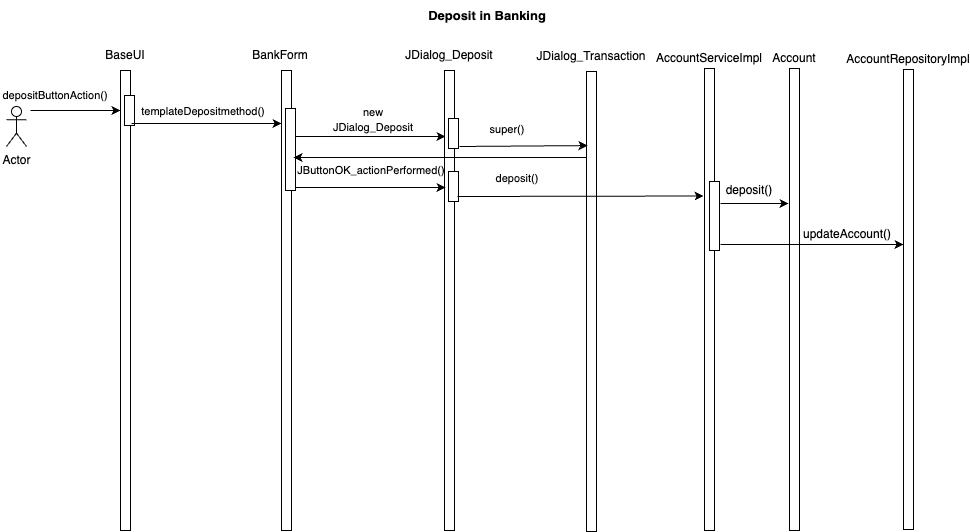

The diagram above was exported from draw.io. Its source (the exported page's mxGraphModel, read from the mxfile embedded in the PNG):
<mxGraphModel dx="984" dy="603" grid="1" gridSize="10" guides="1" tooltips="1" connect="1" arrows="1" fold="1" page="1" pageScale="1" pageWidth="1100" pageHeight="850" math="0" shadow="0">
  <root>
    <mxCell id="0" />
    <mxCell id="1" parent="0" />
    <mxCell id="YQmJ2UoO2jJuizcibtvF-1" value="" style="rounded=0;whiteSpace=wrap;html=1;direction=south;" vertex="1" parent="1">
      <mxGeometry x="130" y="80" width="10" height="460" as="geometry" />
    </mxCell>
    <mxCell id="YQmJ2UoO2jJuizcibtvF-2" value="&lt;font style=&quot;font-size: 11px;&quot;&gt;depositButtonAction()&lt;/font&gt;" style="text;html=1;align=center;verticalAlign=middle;whiteSpace=wrap;rounded=0;" vertex="1" parent="1">
      <mxGeometry x="10" y="90" width="110" height="30" as="geometry" />
    </mxCell>
    <mxCell id="YQmJ2UoO2jJuizcibtvF-3" value="" style="endArrow=classic;html=1;rounded=0;entryX=0.087;entryY=1;entryDx=0;entryDy=0;entryPerimeter=0;" edge="1" parent="1" target="YQmJ2UoO2jJuizcibtvF-1">
      <mxGeometry width="50" height="50" relative="1" as="geometry">
        <mxPoint x="40" y="120" as="sourcePoint" />
        <mxPoint x="120" y="10" as="targetPoint" />
      </mxGeometry>
    </mxCell>
    <mxCell id="YQmJ2UoO2jJuizcibtvF-4" value="Actor" style="shape=umlActor;verticalLabelPosition=bottom;verticalAlign=top;html=1;outlineConnect=0;" vertex="1" parent="1">
      <mxGeometry x="16" y="116" width="20" height="40" as="geometry" />
    </mxCell>
    <mxCell id="YQmJ2UoO2jJuizcibtvF-5" value="BaseUI" style="text;html=1;align=center;verticalAlign=middle;whiteSpace=wrap;rounded=0;" vertex="1" parent="1">
      <mxGeometry x="105" y="50" width="60" height="30" as="geometry" />
    </mxCell>
    <mxCell id="YQmJ2UoO2jJuizcibtvF-6" value="" style="rounded=0;whiteSpace=wrap;html=1;direction=south;" vertex="1" parent="1">
      <mxGeometry x="291" y="80" width="10" height="460" as="geometry" />
    </mxCell>
    <mxCell id="YQmJ2UoO2jJuizcibtvF-7" value="BankForm" style="text;html=1;align=center;verticalAlign=middle;whiteSpace=wrap;rounded=0;" vertex="1" parent="1">
      <mxGeometry x="260" y="50" width="60" height="30" as="geometry" />
    </mxCell>
    <mxCell id="YQmJ2UoO2jJuizcibtvF-9" value="" style="rounded=0;whiteSpace=wrap;html=1;direction=south;" vertex="1" parent="1">
      <mxGeometry x="134" y="105" width="10" height="30" as="geometry" />
    </mxCell>
    <mxCell id="YQmJ2UoO2jJuizcibtvF-11" value="&lt;font style=&quot;font-size: 11px;&quot;&gt;templateDepositmethod()&lt;/font&gt;" style="text;html=1;align=center;verticalAlign=middle;whiteSpace=wrap;rounded=0;" vertex="1" parent="1">
      <mxGeometry x="183" y="116" width="60" height="10" as="geometry" />
    </mxCell>
    <mxCell id="YQmJ2UoO2jJuizcibtvF-15" value="" style="endArrow=classic;html=1;rounded=0;" edge="1" parent="1">
      <mxGeometry width="50" height="50" relative="1" as="geometry">
        <mxPoint x="305" y="146" as="sourcePoint" />
        <mxPoint x="455" y="146" as="targetPoint" />
      </mxGeometry>
    </mxCell>
    <mxCell id="YQmJ2UoO2jJuizcibtvF-16" value="&lt;span style=&quot;font-size: 11px;&quot;&gt;new JDialog_Deposit&lt;/span&gt;" style="text;html=1;align=center;verticalAlign=middle;whiteSpace=wrap;rounded=0;" vertex="1" parent="1">
      <mxGeometry x="353" y="124" width="60" height="10" as="geometry" />
    </mxCell>
    <mxCell id="YQmJ2UoO2jJuizcibtvF-17" value="" style="endArrow=classic;html=1;rounded=0;" edge="1" parent="1">
      <mxGeometry width="50" height="50" relative="1" as="geometry">
        <mxPoint x="141" y="133" as="sourcePoint" />
        <mxPoint x="291" y="133" as="targetPoint" />
      </mxGeometry>
    </mxCell>
    <mxCell id="YQmJ2UoO2jJuizcibtvF-18" value="" style="rounded=0;whiteSpace=wrap;html=1;direction=south;" vertex="1" parent="1">
      <mxGeometry x="454" y="80" width="10" height="460" as="geometry" />
    </mxCell>
    <mxCell id="YQmJ2UoO2jJuizcibtvF-19" value="JDialog_Deposit" style="text;html=1;align=center;verticalAlign=middle;whiteSpace=wrap;rounded=0;" vertex="1" parent="1">
      <mxGeometry x="429" y="50" width="60" height="30" as="geometry" />
    </mxCell>
    <mxCell id="YQmJ2UoO2jJuizcibtvF-20" value="" style="rounded=0;whiteSpace=wrap;html=1;direction=south;" vertex="1" parent="1">
      <mxGeometry x="295" y="118" width="10" height="82" as="geometry" />
    </mxCell>
    <mxCell id="YQmJ2UoO2jJuizcibtvF-21" value="" style="rounded=0;whiteSpace=wrap;html=1;direction=south;" vertex="1" parent="1">
      <mxGeometry x="596" y="81" width="10" height="460" as="geometry" />
    </mxCell>
    <mxCell id="YQmJ2UoO2jJuizcibtvF-22" value="JDialog_Transaction" style="text;html=1;align=center;verticalAlign=middle;whiteSpace=wrap;rounded=0;" vertex="1" parent="1">
      <mxGeometry x="571" y="51" width="60" height="30" as="geometry" />
    </mxCell>
    <mxCell id="YQmJ2UoO2jJuizcibtvF-23" value="" style="rounded=0;whiteSpace=wrap;html=1;direction=south;" vertex="1" parent="1">
      <mxGeometry x="458" y="128" width="10" height="30" as="geometry" />
    </mxCell>
    <mxCell id="YQmJ2UoO2jJuizcibtvF-24" value="" style="endArrow=classic;html=1;rounded=0;entryX=0.161;entryY=0.9;entryDx=0;entryDy=0;entryPerimeter=0;" edge="1" parent="1" target="YQmJ2UoO2jJuizcibtvF-21">
      <mxGeometry width="50" height="50" relative="1" as="geometry">
        <mxPoint x="469" y="156" as="sourcePoint" />
        <mxPoint x="590" y="157" as="targetPoint" />
      </mxGeometry>
    </mxCell>
    <mxCell id="YQmJ2UoO2jJuizcibtvF-25" value="&lt;span style=&quot;font-size: 11px;&quot;&gt;super()&lt;/span&gt;" style="text;html=1;align=center;verticalAlign=middle;whiteSpace=wrap;rounded=0;" vertex="1" parent="1">
      <mxGeometry x="487" y="134" width="60" height="10" as="geometry" />
    </mxCell>
    <mxCell id="YQmJ2UoO2jJuizcibtvF-27" value="" style="endArrow=classic;html=1;rounded=0;entryX=0.189;entryY=-0.2;entryDx=0;entryDy=0;entryPerimeter=0;" edge="1" parent="1" target="YQmJ2UoO2jJuizcibtvF-6">
      <mxGeometry width="50" height="50" relative="1" as="geometry">
        <mxPoint x="596" y="167" as="sourcePoint" />
        <mxPoint x="607" y="165" as="targetPoint" />
      </mxGeometry>
    </mxCell>
    <mxCell id="YQmJ2UoO2jJuizcibtvF-28" value="" style="endArrow=classic;html=1;rounded=0;" edge="1" parent="1">
      <mxGeometry width="50" height="50" relative="1" as="geometry">
        <mxPoint x="305" y="197" as="sourcePoint" />
        <mxPoint x="455" y="197" as="targetPoint" />
      </mxGeometry>
    </mxCell>
    <mxCell id="YQmJ2UoO2jJuizcibtvF-29" value="&lt;span style=&quot;font-size: 11px;&quot;&gt;JButtonOK_actionPerformed()&lt;/span&gt;" style="text;html=1;align=center;verticalAlign=middle;whiteSpace=wrap;rounded=0;" vertex="1" parent="1">
      <mxGeometry x="351" y="175" width="60" height="10" as="geometry" />
    </mxCell>
    <mxCell id="YQmJ2UoO2jJuizcibtvF-30" value="" style="rounded=0;whiteSpace=wrap;html=1;direction=south;" vertex="1" parent="1">
      <mxGeometry x="458" y="181" width="10" height="30" as="geometry" />
    </mxCell>
    <mxCell id="YQmJ2UoO2jJuizcibtvF-31" value="" style="rounded=0;whiteSpace=wrap;html=1;direction=south;" vertex="1" parent="1">
      <mxGeometry x="714" y="78" width="10" height="462" as="geometry" />
    </mxCell>
    <mxCell id="YQmJ2UoO2jJuizcibtvF-32" value="AccountServiceImpl" style="text;html=1;align=center;verticalAlign=middle;whiteSpace=wrap;rounded=0;" vertex="1" parent="1">
      <mxGeometry x="689" y="53" width="60" height="30" as="geometry" />
    </mxCell>
    <mxCell id="YQmJ2UoO2jJuizcibtvF-33" value="" style="endArrow=classic;html=1;rounded=0;entryX=0.276;entryY=1.1;entryDx=0;entryDy=0;entryPerimeter=0;" edge="1" parent="1" target="YQmJ2UoO2jJuizcibtvF-31">
      <mxGeometry width="50" height="50" relative="1" as="geometry">
        <mxPoint x="467" y="206" as="sourcePoint" />
        <mxPoint x="617" y="206" as="targetPoint" />
      </mxGeometry>
    </mxCell>
    <mxCell id="YQmJ2UoO2jJuizcibtvF-34" value="&lt;span style=&quot;font-size: 11px;&quot;&gt;deposit()&lt;/span&gt;" style="text;html=1;align=center;verticalAlign=middle;whiteSpace=wrap;rounded=0;" vertex="1" parent="1">
      <mxGeometry x="497" y="183" width="60" height="10" as="geometry" />
    </mxCell>
    <mxCell id="YQmJ2UoO2jJuizcibtvF-35" value="" style="rounded=0;whiteSpace=wrap;html=1;direction=south;" vertex="1" parent="1">
      <mxGeometry x="799" y="78" width="10" height="462" as="geometry" />
    </mxCell>
    <mxCell id="YQmJ2UoO2jJuizcibtvF-36" value="Account" style="text;html=1;align=center;verticalAlign=middle;whiteSpace=wrap;rounded=0;" vertex="1" parent="1">
      <mxGeometry x="774" y="53" width="60" height="30" as="geometry" />
    </mxCell>
    <mxCell id="YQmJ2UoO2jJuizcibtvF-37" value="" style="rounded=0;whiteSpace=wrap;html=1;direction=south;" vertex="1" parent="1">
      <mxGeometry x="719" y="191" width="10" height="69" as="geometry" />
    </mxCell>
    <mxCell id="YQmJ2UoO2jJuizcibtvF-38" value="" style="endArrow=classic;html=1;rounded=0;entryX=0.161;entryY=0.9;entryDx=0;entryDy=0;entryPerimeter=0;" edge="1" parent="1">
      <mxGeometry width="50" height="50" relative="1" as="geometry">
        <mxPoint x="730" y="213" as="sourcePoint" />
        <mxPoint x="798" y="213" as="targetPoint" />
      </mxGeometry>
    </mxCell>
    <mxCell id="YQmJ2UoO2jJuizcibtvF-39" value="deposit()" style="text;html=1;align=center;verticalAlign=middle;whiteSpace=wrap;rounded=0;" vertex="1" parent="1">
      <mxGeometry x="729" y="185" width="60" height="30" as="geometry" />
    </mxCell>
    <mxCell id="YQmJ2UoO2jJuizcibtvF-40" value="" style="rounded=0;whiteSpace=wrap;html=1;direction=south;" vertex="1" parent="1">
      <mxGeometry x="913" y="79" width="10" height="460" as="geometry" />
    </mxCell>
    <mxCell id="YQmJ2UoO2jJuizcibtvF-41" value="AccountRepositoryImpl" style="text;html=1;align=center;verticalAlign=middle;whiteSpace=wrap;rounded=0;" vertex="1" parent="1">
      <mxGeometry x="888" y="54" width="60" height="30" as="geometry" />
    </mxCell>
    <mxCell id="YQmJ2UoO2jJuizcibtvF-44" value="updateAccount()" style="text;html=1;align=center;verticalAlign=middle;whiteSpace=wrap;rounded=0;" vertex="1" parent="1">
      <mxGeometry x="827" y="229" width="60" height="30" as="geometry" />
    </mxCell>
    <mxCell id="YQmJ2UoO2jJuizcibtvF-45" value="" style="endArrow=classic;html=1;rounded=0;entryX=0.276;entryY=1.1;entryDx=0;entryDy=0;entryPerimeter=0;" edge="1" parent="1">
      <mxGeometry width="50" height="50" relative="1" as="geometry">
        <mxPoint x="730" y="254" as="sourcePoint" />
        <mxPoint x="913" y="254" as="targetPoint" />
      </mxGeometry>
    </mxCell>
    <mxCell id="YQmJ2UoO2jJuizcibtvF-46" value="&lt;b&gt;&lt;font style=&quot;font-size: 13px;&quot;&gt;Deposit in Banking&lt;/font&gt;&lt;/b&gt;" style="text;html=1;align=center;verticalAlign=middle;whiteSpace=wrap;rounded=0;" vertex="1" parent="1">
      <mxGeometry x="417" y="10" width="160" height="30" as="geometry" />
    </mxCell>
  </root>
</mxGraphModel>